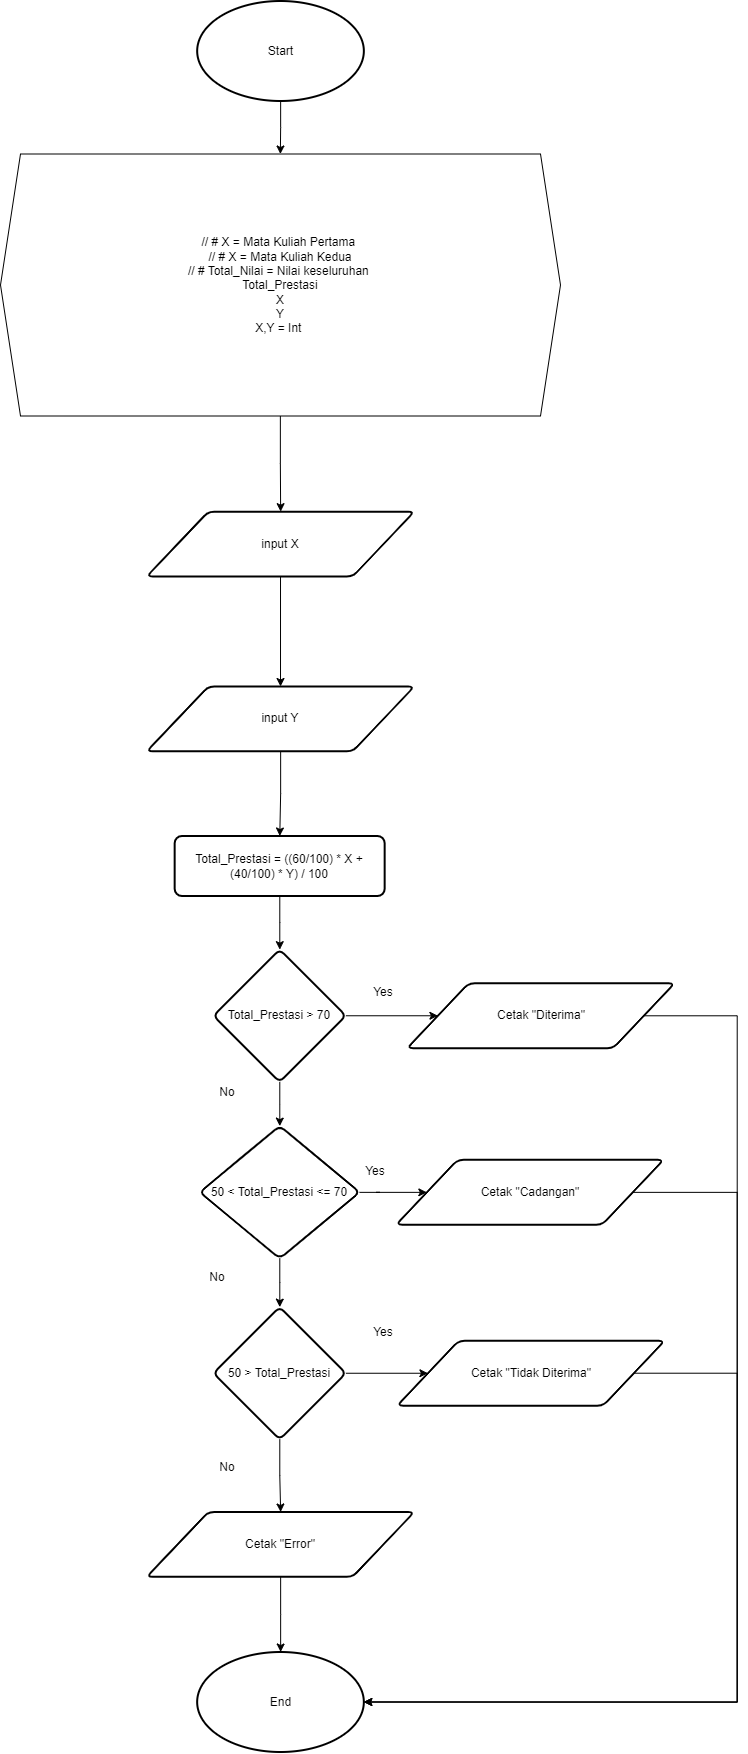

The diagram above was exported from draw.io. Its source (the exported page's mxGraphModel, read from the mxfile embedded in the PNG):
<mxGraphModel dx="-1949" dy="2643" grid="1" gridSize="10" guides="1" tooltips="1" connect="1" arrows="1" fold="1" page="1" pageScale="1" pageWidth="850" pageHeight="1100" math="0" shadow="0">
  <root>
    <mxCell id="0" />
    <mxCell id="1" parent="0" />
    <mxCell id="J7VLUFmdpi5UqC1Cil7V-125" value="Yes" style="text;html=1;strokeColor=none;fillColor=none;align=center;verticalAlign=middle;whiteSpace=wrap;rounded=0;" vertex="1" parent="1">
      <mxGeometry x="4212.91" y="910.5" width="60" height="30" as="geometry" />
    </mxCell>
    <mxCell id="J7VLUFmdpi5UqC1Cil7V-126" value="No" style="text;html=1;strokeColor=none;fillColor=none;align=center;verticalAlign=middle;whiteSpace=wrap;rounded=0;" vertex="1" parent="1">
      <mxGeometry x="4056.66" y="1011" width="60" height="30" as="geometry" />
    </mxCell>
    <mxCell id="J7VLUFmdpi5UqC1Cil7V-127" value="" style="edgeStyle=orthogonalEdgeStyle;rounded=0;orthogonalLoop=1;jettySize=auto;html=1;" edge="1" parent="1" source="J7VLUFmdpi5UqC1Cil7V-128" target="J7VLUFmdpi5UqC1Cil7V-154">
      <mxGeometry relative="1" as="geometry" />
    </mxCell>
    <mxCell id="J7VLUFmdpi5UqC1Cil7V-128" value="Start" style="strokeWidth=2;html=1;shape=mxgraph.flowchart.start_1;whiteSpace=wrap;" vertex="1" parent="1">
      <mxGeometry x="4056.67" y="-65.5" width="166.67" height="100" as="geometry" />
    </mxCell>
    <mxCell id="J7VLUFmdpi5UqC1Cil7V-129" value="" style="edgeStyle=orthogonalEdgeStyle;rounded=0;orthogonalLoop=1;jettySize=auto;html=1;" edge="1" parent="1" source="J7VLUFmdpi5UqC1Cil7V-130" target="J7VLUFmdpi5UqC1Cil7V-133">
      <mxGeometry relative="1" as="geometry" />
    </mxCell>
    <mxCell id="J7VLUFmdpi5UqC1Cil7V-130" value="Total_Prestasi = ((60/100) * X + (40/100) * Y) / 100" style="whiteSpace=wrap;html=1;strokeWidth=2;rounded=1;arcSize=12;" vertex="1" parent="1">
      <mxGeometry x="4034.16" y="769.5" width="210" height="60" as="geometry" />
    </mxCell>
    <mxCell id="J7VLUFmdpi5UqC1Cil7V-131" value="" style="edgeStyle=orthogonalEdgeStyle;rounded=0;orthogonalLoop=1;jettySize=auto;html=1;" edge="1" parent="1" source="J7VLUFmdpi5UqC1Cil7V-133" target="J7VLUFmdpi5UqC1Cil7V-136">
      <mxGeometry relative="1" as="geometry" />
    </mxCell>
    <mxCell id="J7VLUFmdpi5UqC1Cil7V-132" value="" style="edgeStyle=orthogonalEdgeStyle;rounded=0;orthogonalLoop=1;jettySize=auto;html=1;" edge="1" parent="1" source="J7VLUFmdpi5UqC1Cil7V-133" target="J7VLUFmdpi5UqC1Cil7V-141">
      <mxGeometry relative="1" as="geometry" />
    </mxCell>
    <mxCell id="J7VLUFmdpi5UqC1Cil7V-133" value="Total_Prestasi &amp;gt; 70" style="rhombus;whiteSpace=wrap;html=1;strokeWidth=2;rounded=1;arcSize=12;" vertex="1" parent="1">
      <mxGeometry x="4072.91" y="883.01" width="132.49" height="132.49" as="geometry" />
    </mxCell>
    <mxCell id="J7VLUFmdpi5UqC1Cil7V-134" value="" style="edgeStyle=orthogonalEdgeStyle;rounded=0;orthogonalLoop=1;jettySize=auto;html=1;" edge="1" parent="1" source="J7VLUFmdpi5UqC1Cil7V-136" target="J7VLUFmdpi5UqC1Cil7V-139">
      <mxGeometry relative="1" as="geometry" />
    </mxCell>
    <mxCell id="J7VLUFmdpi5UqC1Cil7V-135" value="" style="edgeStyle=orthogonalEdgeStyle;rounded=0;orthogonalLoop=1;jettySize=auto;html=1;" edge="1" parent="1" source="J7VLUFmdpi5UqC1Cil7V-136" target="J7VLUFmdpi5UqC1Cil7V-143">
      <mxGeometry relative="1" as="geometry" />
    </mxCell>
    <mxCell id="J7VLUFmdpi5UqC1Cil7V-136" value="50 &amp;lt; Total_Prestasi&amp;nbsp;&amp;lt;= 70" style="rhombus;whiteSpace=wrap;html=1;strokeWidth=2;rounded=1;arcSize=12;" vertex="1" parent="1">
      <mxGeometry x="4059.15" y="1059.5" width="160" height="132.49" as="geometry" />
    </mxCell>
    <mxCell id="J7VLUFmdpi5UqC1Cil7V-137" value="" style="edgeStyle=orthogonalEdgeStyle;rounded=0;orthogonalLoop=1;jettySize=auto;html=1;" edge="1" parent="1" source="J7VLUFmdpi5UqC1Cil7V-139" target="J7VLUFmdpi5UqC1Cil7V-147">
      <mxGeometry relative="1" as="geometry" />
    </mxCell>
    <mxCell id="J7VLUFmdpi5UqC1Cil7V-138" value="" style="edgeStyle=orthogonalEdgeStyle;rounded=0;orthogonalLoop=1;jettySize=auto;html=1;" edge="1" parent="1" source="J7VLUFmdpi5UqC1Cil7V-139" target="J7VLUFmdpi5UqC1Cil7V-151">
      <mxGeometry relative="1" as="geometry" />
    </mxCell>
    <mxCell id="J7VLUFmdpi5UqC1Cil7V-139" value="50 &amp;gt; Total_Prestasi" style="rhombus;whiteSpace=wrap;html=1;strokeWidth=2;rounded=1;arcSize=12;" vertex="1" parent="1">
      <mxGeometry x="4072.9100000000003" y="1240.5" width="132.49" height="132.49" as="geometry" />
    </mxCell>
    <mxCell id="J7VLUFmdpi5UqC1Cil7V-140" style="edgeStyle=orthogonalEdgeStyle;rounded=0;orthogonalLoop=1;jettySize=auto;html=1;entryX=1;entryY=0.5;entryDx=0;entryDy=0;entryPerimeter=0;" edge="1" parent="1" source="J7VLUFmdpi5UqC1Cil7V-141" target="J7VLUFmdpi5UqC1Cil7V-152">
      <mxGeometry relative="1" as="geometry">
        <Array as="points">
          <mxPoint x="4596.67" y="949.5" />
          <mxPoint x="4596.67" y="1635.5" />
        </Array>
      </mxGeometry>
    </mxCell>
    <mxCell id="J7VLUFmdpi5UqC1Cil7V-141" value="Cetak &quot;Diterima&quot;" style="shape=parallelogram;html=1;strokeWidth=2;perimeter=parallelogramPerimeter;whiteSpace=wrap;rounded=1;arcSize=12;size=0.23;" vertex="1" parent="1">
      <mxGeometry x="4266.67" y="916.83" width="267.5" height="64.85" as="geometry" />
    </mxCell>
    <mxCell id="J7VLUFmdpi5UqC1Cil7V-142" style="edgeStyle=orthogonalEdgeStyle;rounded=0;orthogonalLoop=1;jettySize=auto;html=1;entryX=1;entryY=0.5;entryDx=0;entryDy=0;entryPerimeter=0;" edge="1" parent="1" source="J7VLUFmdpi5UqC1Cil7V-143" target="J7VLUFmdpi5UqC1Cil7V-152">
      <mxGeometry relative="1" as="geometry">
        <Array as="points">
          <mxPoint x="4596.67" y="1125.5" />
          <mxPoint x="4596.67" y="1635.5" />
        </Array>
      </mxGeometry>
    </mxCell>
    <mxCell id="J7VLUFmdpi5UqC1Cil7V-143" value="Cetak &quot;Cadangan&quot;" style="shape=parallelogram;html=1;strokeWidth=2;perimeter=parallelogramPerimeter;whiteSpace=wrap;rounded=1;arcSize=12;size=0.23;" vertex="1" parent="1">
      <mxGeometry x="4255.67" y="1093.32" width="267.5" height="64.85" as="geometry" />
    </mxCell>
    <mxCell id="J7VLUFmdpi5UqC1Cil7V-144" value="Yes" style="text;html=1;strokeColor=none;fillColor=none;align=center;verticalAlign=middle;whiteSpace=wrap;rounded=0;" vertex="1" parent="1">
      <mxGeometry x="4205.4" y="1089.5" width="60" height="30" as="geometry" />
    </mxCell>
    <mxCell id="J7VLUFmdpi5UqC1Cil7V-145" value="Yes" style="text;html=1;strokeColor=none;fillColor=none;align=center;verticalAlign=middle;whiteSpace=wrap;rounded=0;" vertex="1" parent="1">
      <mxGeometry x="4212.91" y="1250.5" width="60" height="30" as="geometry" />
    </mxCell>
    <mxCell id="J7VLUFmdpi5UqC1Cil7V-146" style="edgeStyle=orthogonalEdgeStyle;rounded=0;orthogonalLoop=1;jettySize=auto;html=1;entryX=1;entryY=0.5;entryDx=0;entryDy=0;entryPerimeter=0;" edge="1" parent="1" source="J7VLUFmdpi5UqC1Cil7V-147" target="J7VLUFmdpi5UqC1Cil7V-152">
      <mxGeometry relative="1" as="geometry">
        <Array as="points">
          <mxPoint x="4596.67" y="1306.5" />
          <mxPoint x="4596.67" y="1635.5" />
        </Array>
      </mxGeometry>
    </mxCell>
    <mxCell id="J7VLUFmdpi5UqC1Cil7V-147" value="Cetak &quot;Tidak Diterima&quot;" style="shape=parallelogram;html=1;strokeWidth=2;perimeter=parallelogramPerimeter;whiteSpace=wrap;rounded=1;arcSize=12;size=0.23;" vertex="1" parent="1">
      <mxGeometry x="4256.67" y="1274.32" width="267.5" height="64.85" as="geometry" />
    </mxCell>
    <mxCell id="J7VLUFmdpi5UqC1Cil7V-148" value="No" style="text;html=1;strokeColor=none;fillColor=none;align=center;verticalAlign=middle;whiteSpace=wrap;rounded=0;" vertex="1" parent="1">
      <mxGeometry x="4046.67" y="1195.5" width="60" height="30" as="geometry" />
    </mxCell>
    <mxCell id="J7VLUFmdpi5UqC1Cil7V-149" value="No" style="text;html=1;strokeColor=none;fillColor=none;align=center;verticalAlign=middle;whiteSpace=wrap;rounded=0;" vertex="1" parent="1">
      <mxGeometry x="4056.67" y="1385.5" width="60" height="30" as="geometry" />
    </mxCell>
    <mxCell id="J7VLUFmdpi5UqC1Cil7V-150" value="" style="edgeStyle=orthogonalEdgeStyle;rounded=0;orthogonalLoop=1;jettySize=auto;html=1;" edge="1" parent="1" source="J7VLUFmdpi5UqC1Cil7V-151" target="J7VLUFmdpi5UqC1Cil7V-152">
      <mxGeometry relative="1" as="geometry" />
    </mxCell>
    <mxCell id="J7VLUFmdpi5UqC1Cil7V-151" value="Cetak &quot;Error&quot;" style="shape=parallelogram;html=1;strokeWidth=2;perimeter=parallelogramPerimeter;whiteSpace=wrap;rounded=1;arcSize=12;size=0.23;" vertex="1" parent="1">
      <mxGeometry x="4006.25" y="1445.5" width="267.5" height="64.85" as="geometry" />
    </mxCell>
    <mxCell id="J7VLUFmdpi5UqC1Cil7V-152" value="End" style="strokeWidth=2;html=1;shape=mxgraph.flowchart.start_1;whiteSpace=wrap;" vertex="1" parent="1">
      <mxGeometry x="4056.66" y="1585.5" width="166.67" height="100" as="geometry" />
    </mxCell>
    <mxCell id="J7VLUFmdpi5UqC1Cil7V-153" value="" style="edgeStyle=orthogonalEdgeStyle;rounded=0;orthogonalLoop=1;jettySize=auto;html=1;" edge="1" parent="1" source="J7VLUFmdpi5UqC1Cil7V-154" target="J7VLUFmdpi5UqC1Cil7V-156">
      <mxGeometry relative="1" as="geometry" />
    </mxCell>
    <mxCell id="J7VLUFmdpi5UqC1Cil7V-154" value="// # X = Mata Kuliah Pertama&amp;nbsp;&lt;br&gt;// # X = Mata Kuliah Kedua&lt;br&gt;// # Total_Nilai = Nilai keseluruhan&amp;nbsp;&lt;br&gt;Total_Prestasi&lt;br&gt;X&lt;br&gt;Y&lt;br&gt;X,Y = Int&amp;nbsp;" style="shape=hexagon;perimeter=hexagonPerimeter2;whiteSpace=wrap;html=1;fixedSize=1;" vertex="1" parent="1">
      <mxGeometry x="3860" y="87.5" width="560" height="262" as="geometry" />
    </mxCell>
    <mxCell id="J7VLUFmdpi5UqC1Cil7V-155" value="" style="edgeStyle=orthogonalEdgeStyle;rounded=0;orthogonalLoop=1;jettySize=auto;html=1;" edge="1" parent="1" source="J7VLUFmdpi5UqC1Cil7V-156" target="J7VLUFmdpi5UqC1Cil7V-158">
      <mxGeometry relative="1" as="geometry" />
    </mxCell>
    <mxCell id="J7VLUFmdpi5UqC1Cil7V-156" value="input X" style="shape=parallelogram;html=1;strokeWidth=2;perimeter=parallelogramPerimeter;whiteSpace=wrap;rounded=1;arcSize=12;size=0.23;" vertex="1" parent="1">
      <mxGeometry x="4006.26" y="445.1500000000001" width="267.5" height="64.85" as="geometry" />
    </mxCell>
    <mxCell id="J7VLUFmdpi5UqC1Cil7V-157" value="" style="edgeStyle=orthogonalEdgeStyle;rounded=0;orthogonalLoop=1;jettySize=auto;html=1;" edge="1" parent="1" source="J7VLUFmdpi5UqC1Cil7V-158" target="J7VLUFmdpi5UqC1Cil7V-130">
      <mxGeometry relative="1" as="geometry" />
    </mxCell>
    <mxCell id="J7VLUFmdpi5UqC1Cil7V-158" value="input Y" style="shape=parallelogram;html=1;strokeWidth=2;perimeter=parallelogramPerimeter;whiteSpace=wrap;rounded=1;arcSize=12;size=0.23;" vertex="1" parent="1">
      <mxGeometry x="4006.26" y="620.0000000000001" width="267.5" height="64.85" as="geometry" />
    </mxCell>
  </root>
</mxGraphModel>